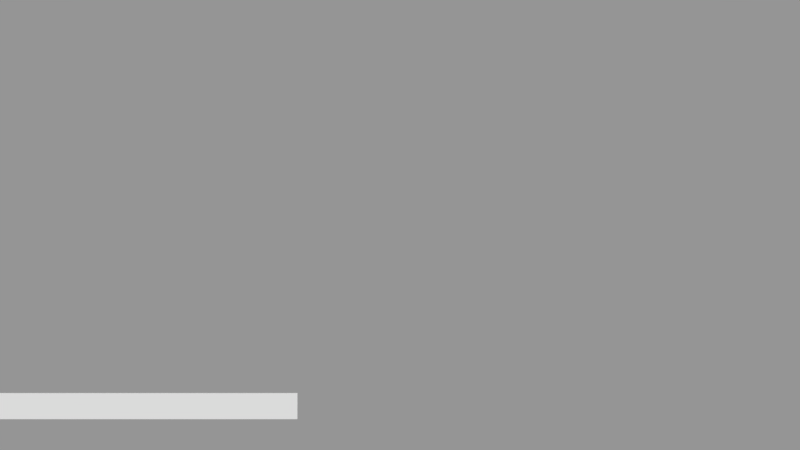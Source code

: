 # Source: Proyecto_Arqui.blend  (saved by Blender 2.77.0; exported with 4.5.12 LTS)
import bpy
from mathutils import Matrix  # noqa: F401  (used for matrix-valued properties, if any)

bpy.ops.wm.read_factory_settings(use_empty=True)
scene = bpy.context.scene
scene.name = 'EscenaEstado'

# ---- collections
col_collection_1 = bpy.data.collections.new('Collection 1'); scene.collection.children.link(col_collection_1)

# ---- materials (node trees are filled in below, after node groups)
mat_material_020 = bpy.data.materials.new('Material.020')
mat_material_020.alpha_threshold = 0.0
mat_material_020.use_transparent_shadow = False
mat_material_020.roughness = 0.5
mat_material_019 = bpy.data.materials.new('Material.019')
mat_material_019.alpha_threshold = 0.0
mat_material_019.use_transparent_shadow = False
mat_material_019.roughness = 0.5

# ---- material node trees

# ---- cameras
cam_camera = bpy.data.cameras.new('Camera')
cam_camera.clip_end = 100.0
cam_camera.lens = 15.0
cam_camera.sensor_width = 32.0
cam_camera.sensor_height = 18.0
cam_camera.display_size = 2.0
cam_camera.dof.focus_distance = 0.0
cam_camera.dof.aperture_fstop = 128.0
cam_camera.dof.aperture_blades = 6

# ---- meshes
me_plane_008 = bpy.data.meshes.new('Plane.008')
me_plane_008.from_pydata([(-1.0, -1.0, 0.0), (1.0, -1.0, 0.0), (-1.0, 1.0, 0.0), (1.0, 1.0, 0.0)], [], [(0, 1, 3, 2)])
_uv = me_plane_008.uv_layers.new(name='UVMap')
_uv.uv.foreach_set('vector', [0.1476, 0.4876, 0.376, 0.4876, 0.376, 0.7212, 0.1476, 0.7212])
me_plane_008.materials.append(mat_material_020)
me_plane_008.use_remesh_preserve_volume = False
me_plane_008.use_remesh_preserve_attributes = False
me_plane_008.use_mirror_vertex_groups = False
me_plane_008.update()
me_plane_007 = bpy.data.meshes.new('Plane.007')
me_plane_007.from_pydata([(-1.0, -1.0, 0.0), (1.0, -1.0, 0.0), (-1.0, 1.0, 0.0), (1.0, 1.0, 0.0)], [], [(0, 1, 3, 2)])
_uv = me_plane_007.uv_layers.new(name='UVMap')
_uv.uv.foreach_set('vector', [0.5087, 0.4875, 0.697, 0.4875, 0.697, 0.7386, 0.5087, 0.7386])
me_plane_007.materials.append(mat_material_019)
me_plane_007.use_remesh_preserve_volume = False
me_plane_007.use_remesh_preserve_attributes = False
me_plane_007.use_mirror_vertex_groups = False
me_plane_007.update()

# ---- objects
ob_plano_frontal_vida = bpy.data.objects.new('Plano frontal vida', me_plane_008)
ob_plano_trasero_vida = bpy.data.objects.new('Plano trasero vida', me_plane_007)
ob_camera_002 = bpy.data.objects.new('Camera.002', cam_camera)

# ---- transforms, parenting, visibility, modifiers, constraints
ob_plano_frontal_vida.location = (-6.278, -10.82, -4.44)
ob_plano_frontal_vida.rotation_euler = (1.571, -0.0, 0.0)
ob_plano_frontal_vida.scale = (3.762, 0.3155, 1.067)
ob_plano_frontal_vida.lineart.crease_threshold = 0.0
ob_plano_trasero_vida.location = (-6.278, -10.8, -4.44)
ob_plano_trasero_vida.rotation_euler = (1.571, -0.0, 0.0)
ob_plano_trasero_vida.scale = (3.762, 0.3155, 1.067)
ob_plano_trasero_vida.lineart.crease_threshold = 0.0
ob_camera_002.location = (0.0, -20.0, -0.004523)
ob_camera_002.rotation_euler = (1.571, -0.0, -0.0)
ob_camera_002.lineart.crease_threshold = 0.0

# ---- collection membership
col_collection_1.objects.link(ob_plano_frontal_vida)
col_collection_1.objects.link(ob_plano_trasero_vida)
col_collection_1.objects.link(ob_camera_002)

# ---- scene / render settings (as saved in the file)
scene.camera = ob_camera_002
scene.frame_start = 1; scene.frame_end = 250; scene.frame_set(1)
scene.render.engine = 'BLENDER_EEVEE_NEXT'
scene.render.image_settings.exr_codec = 'NONE'
scene.render.resolution_percentage = 50
scene.render.dither_intensity = 0.0
scene.render.simplify_subdivision_render = 0
scene.render.simplify_child_particles_render = 0.0
scene.cycles.use_denoising = False
scene.cycles.samples = 128
scene.cycles.sampling_pattern = 'TABULATED_SOBOL'
scene.cycles.light_sampling_threshold = 0.0
scene.cycles.use_adaptive_sampling = False
scene.cycles.use_light_tree = False
scene.cycles.blur_glossy = 0.0
scene.cycles.sample_clamp_indirect = 0.0
scene.view_settings.view_transform = 'Standard'
bpy.context.view_layer.update()

# ---- added for rendering (the .blend has no usable light): sun + grey world if the file has none
light_auto_sun = bpy.data.lights.new('AutoSun', 'SUN')
light_auto_sun.energy = 3.0
light_auto_sun.angle = 0.0523599
ob_auto_sun = bpy.data.objects.new('AutoSun', light_auto_sun)
scene.collection.objects.link(ob_auto_sun)
ob_auto_sun.rotation_euler = (0.872665, 0.174533, 0.523599)
if scene.world is None:
    world_auto = bpy.data.worlds.new('AutoWorld')
    world_auto.color = (0.3, 0.3, 0.3)
    scene.world = world_auto
bpy.context.view_layer.update()
